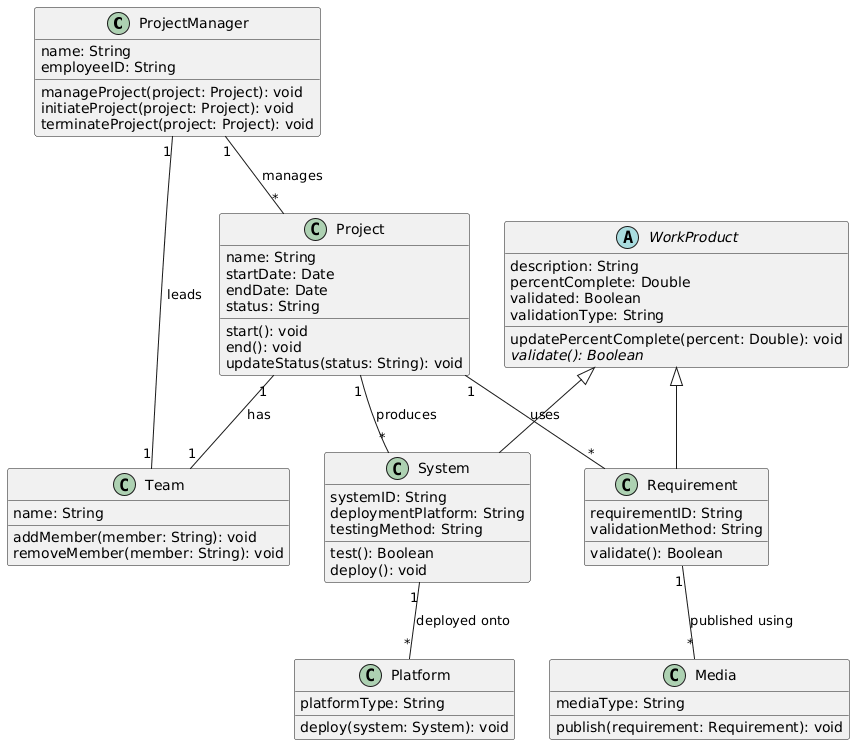

The diagram above was rendered by PlantUML. Its source (embedded in the PNG):
@startuml
class ProjectManager {
    name: String
    employeeID: String
    manageProject(project: Project): void
    initiateProject(project: Project): void
    terminateProject(project: Project): void
}

class Project {
    name: String
    startDate: Date
    endDate: Date
    status: String
    start(): void
    end(): void
    updateStatus(status: String): void
}

class Team {
    name: String
    addMember(member: String): void
    removeMember(member: String): void
}

abstract class WorkProduct {
    description: String
    percentComplete: Double
    validated: Boolean
    validationType: String
    updatePercentComplete(percent: Double): void
    {abstract} validate(): Boolean
}

class Requirement extends WorkProduct {
    requirementID: String
    validationMethod: String
    validate(): Boolean
}

class System extends WorkProduct {
    systemID: String
    deploymentPlatform: String
    testingMethod: String
    test(): Boolean
    deploy(): void
}

class Media {
    mediaType: String
    publish(requirement: Requirement): void
}

class Platform {
    platformType: String
    deploy(system: System): void
}

ProjectManager "1" -- "*" Project : manages
ProjectManager "1" -- "1" Team : leads
Project "1" -- "1" Team : has
Project "1" -- "*" Requirement : uses
Project "1" -- "*" System : produces
Requirement "1" -- "*" Media : published using
System "1" -- "*" Platform : deployed onto
@enduml